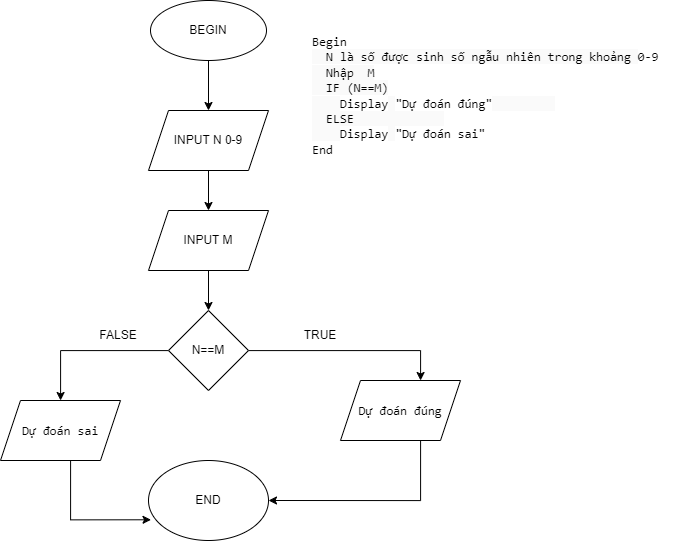

The diagram above was exported from draw.io. Its source (the exported page's mxGraphModel, read from the mxfile embedded in the PNG):
<mxGraphModel dx="1407" dy="851" grid="1" gridSize="10" guides="1" tooltips="1" connect="1" arrows="1" fold="1" page="1" pageScale="1" pageWidth="827" pageHeight="1169" math="0" shadow="0">
  <root>
    <mxCell id="WIyWlLk6GJQsqaUBKTNV-0" />
    <mxCell id="WIyWlLk6GJQsqaUBKTNV-1" parent="WIyWlLk6GJQsqaUBKTNV-0" />
    <mxCell id="gx3FbFccXbu7tiJM07zH-0" value="&lt;span style=&quot;box-sizing: border-box; font-family: SFMono-Regular, Menlo, Monaco, Consolas, &amp;quot;Liberation Mono&amp;quot;, &amp;quot;Courier New&amp;quot;, monospace; font-size: 12.6px;&quot; class=&quot;hljs-keyword&quot;&gt;Begin&lt;/span&gt;&lt;br style=&quot;box-sizing: border-box; font-family: SFMono-Regular, Menlo, Monaco, Consolas, &amp;quot;Liberation Mono&amp;quot;, &amp;quot;Courier New&amp;quot;, monospace; font-size: 12.6px;&quot;&gt;&lt;div style=&quot;&quot;&gt;&lt;span style=&quot;font-family: SFMono-Regular, Menlo, Monaco, Consolas, &amp;quot;Liberation Mono&amp;quot;, &amp;quot;Courier New&amp;quot;, monospace; font-size: 12.6px; background-color: rgb(250, 250, 250);&quot;&gt;&amp;nbsp; N là số được sinh số ngẫu nhiên trong khoảng &lt;/span&gt;&lt;span style=&quot;background-color: initial; box-sizing: border-box; font-family: SFMono-Regular, Menlo, Monaco, Consolas, &amp;quot;Liberation Mono&amp;quot;, &amp;quot;Courier New&amp;quot;, monospace; font-size: 12.6px;&quot; class=&quot;hljs-number&quot;&gt;0&lt;/span&gt;&lt;span style=&quot;background-color: initial; box-sizing: border-box; font-family: SFMono-Regular, Menlo, Monaco, Consolas, &amp;quot;Liberation Mono&amp;quot;, &amp;quot;Courier New&amp;quot;, monospace; font-size: 12.6px;&quot; class=&quot;hljs-number&quot;&gt;-9&lt;/span&gt;&lt;/div&gt;&lt;span style=&quot;font-family: SFMono-Regular, Menlo, Monaco, Consolas, &amp;quot;Liberation Mono&amp;quot;, &amp;quot;Courier New&amp;quot;, monospace; font-size: 12.6px; background-color: rgb(250, 250, 250);&quot;&gt;&amp;nbsp; Nhập&amp;nbsp; M&lt;/span&gt;&lt;br style=&quot;box-sizing: border-box; font-family: SFMono-Regular, Menlo, Monaco, Consolas, &amp;quot;Liberation Mono&amp;quot;, &amp;quot;Courier New&amp;quot;, monospace; font-size: 12.6px;&quot;&gt;&lt;span style=&quot;font-family: SFMono-Regular, Menlo, Monaco, Consolas, &amp;quot;Liberation Mono&amp;quot;, &amp;quot;Courier New&amp;quot;, monospace; font-size: 12.6px; background-color: rgb(250, 250, 250);&quot;&gt;&amp;nbsp; IF (N==M)&lt;/span&gt;&lt;br style=&quot;box-sizing: border-box; font-family: SFMono-Regular, Menlo, Monaco, Consolas, &amp;quot;Liberation Mono&amp;quot;, &amp;quot;Courier New&amp;quot;, monospace; font-size: 12.6px;&quot;&gt;&lt;span style=&quot;font-family: SFMono-Regular, Menlo, Monaco, Consolas, &amp;quot;Liberation Mono&amp;quot;, &amp;quot;Courier New&amp;quot;, monospace; font-size: 12.6px; background-color: rgb(250, 250, 250);&quot;&gt;&amp;nbsp;&amp;nbsp;&amp;nbsp; &lt;/span&gt;&lt;span style=&quot;box-sizing: border-box; font-family: SFMono-Regular, Menlo, Monaco, Consolas, &amp;quot;Liberation Mono&amp;quot;, &amp;quot;Courier New&amp;quot;, monospace; font-size: 12.6px;&quot; class=&quot;hljs-keyword&quot;&gt;Display&lt;/span&gt;&lt;span style=&quot;font-family: SFMono-Regular, Menlo, Monaco, Consolas, &amp;quot;Liberation Mono&amp;quot;, &amp;quot;Courier New&amp;quot;, monospace; font-size: 12.6px; background-color: rgb(250, 250, 250);&quot;&gt; &lt;/span&gt;&lt;span style=&quot;box-sizing: border-box; font-family: SFMono-Regular, Menlo, Monaco, Consolas, &amp;quot;Liberation Mono&amp;quot;, &amp;quot;Courier New&amp;quot;, monospace; font-size: 12.6px;&quot; class=&quot;hljs-string&quot;&gt;&quot;Dự đoán đúng&quot;&lt;/span&gt;&lt;span style=&quot;font-family: SFMono-Regular, Menlo, Monaco, Consolas, &amp;quot;Liberation Mono&amp;quot;, &amp;quot;Courier New&amp;quot;, monospace; font-size: 12.6px; background-color: rgb(250, 250, 250);&quot;&gt;&amp;nbsp;&amp;nbsp;&amp;nbsp;&amp;nbsp;&amp;nbsp;&amp;nbsp;&amp;nbsp; &amp;nbsp;&lt;/span&gt;&lt;br style=&quot;box-sizing: border-box; font-family: SFMono-Regular, Menlo, Monaco, Consolas, &amp;quot;Liberation Mono&amp;quot;, &amp;quot;Courier New&amp;quot;, monospace; font-size: 12.6px;&quot;&gt;&lt;span style=&quot;font-family: SFMono-Regular, Menlo, Monaco, Consolas, &amp;quot;Liberation Mono&amp;quot;, &amp;quot;Courier New&amp;quot;, monospace; font-size: 12.6px; background-color: rgb(250, 250, 250);&quot;&gt;&amp;nbsp; ELSE&amp;nbsp;&amp;nbsp;&amp;nbsp;&amp;nbsp;&amp;nbsp;&amp;nbsp;&amp;nbsp;&amp;nbsp;&amp;nbsp;&amp;nbsp;&amp;nbsp; &amp;nbsp;&lt;/span&gt;&lt;br style=&quot;box-sizing: border-box; font-family: SFMono-Regular, Menlo, Monaco, Consolas, &amp;quot;Liberation Mono&amp;quot;, &amp;quot;Courier New&amp;quot;, monospace; font-size: 12.6px;&quot;&gt;&lt;span style=&quot;font-family: SFMono-Regular, Menlo, Monaco, Consolas, &amp;quot;Liberation Mono&amp;quot;, &amp;quot;Courier New&amp;quot;, monospace; font-size: 12.6px; background-color: rgb(250, 250, 250);&quot;&gt;&amp;nbsp;&amp;nbsp;&amp;nbsp; &lt;/span&gt;&lt;span style=&quot;box-sizing: border-box; font-family: SFMono-Regular, Menlo, Monaco, Consolas, &amp;quot;Liberation Mono&amp;quot;, &amp;quot;Courier New&amp;quot;, monospace; font-size: 12.6px;&quot; class=&quot;hljs-keyword&quot;&gt;Display&lt;/span&gt;&lt;span style=&quot;font-family: SFMono-Regular, Menlo, Monaco, Consolas, &amp;quot;Liberation Mono&amp;quot;, &amp;quot;Courier New&amp;quot;, monospace; font-size: 12.6px; background-color: rgb(250, 250, 250);&quot;&gt; &lt;/span&gt;&lt;span style=&quot;box-sizing: border-box; font-family: SFMono-Regular, Menlo, Monaco, Consolas, &amp;quot;Liberation Mono&amp;quot;, &amp;quot;Courier New&amp;quot;, monospace; font-size: 12.6px;&quot; class=&quot;hljs-string&quot;&gt;&quot;Dự đoán sai&quot;&lt;/span&gt;&lt;span style=&quot;font-family: SFMono-Regular, Menlo, Monaco, Consolas, &amp;quot;Liberation Mono&amp;quot;, &amp;quot;Courier New&amp;quot;, monospace; font-size: 12.6px; background-color: rgb(250, 250, 250);&quot;&gt; &lt;/span&gt;&lt;br style=&quot;box-sizing: border-box; font-family: SFMono-Regular, Menlo, Monaco, Consolas, &amp;quot;Liberation Mono&amp;quot;, &amp;quot;Courier New&amp;quot;, monospace; font-size: 12.6px;&quot;&gt;&lt;span style=&quot;box-sizing: border-box; font-family: SFMono-Regular, Menlo, Monaco, Consolas, &amp;quot;Liberation Mono&amp;quot;, &amp;quot;Courier New&amp;quot;, monospace; font-size: 12.6px;&quot; class=&quot;hljs-keyword&quot;&gt;End&lt;/span&gt;" style="text;html=1;align=left;verticalAlign=middle;resizable=0;points=[];autosize=1;strokeColor=none;fillColor=none;rotation=0;" vertex="1" parent="WIyWlLk6GJQsqaUBKTNV-1">
      <mxGeometry x="430" y="70" width="370" height="130" as="geometry" />
    </mxCell>
    <mxCell id="gx3FbFccXbu7tiJM07zH-19" value="" style="edgeStyle=orthogonalEdgeStyle;rounded=0;orthogonalLoop=1;jettySize=auto;html=1;fontSize=12;fontColor=#000000;" edge="1" parent="WIyWlLk6GJQsqaUBKTNV-1" source="gx3FbFccXbu7tiJM07zH-3" target="gx3FbFccXbu7tiJM07zH-17">
      <mxGeometry relative="1" as="geometry" />
    </mxCell>
    <mxCell id="gx3FbFccXbu7tiJM07zH-3" value="INPUT N 0-9" style="shape=parallelogram;perimeter=parallelogramPerimeter;whiteSpace=wrap;html=1;fixedSize=1;fontSize=12;" vertex="1" parent="WIyWlLk6GJQsqaUBKTNV-1">
      <mxGeometry x="268" y="150" width="120" height="60" as="geometry" />
    </mxCell>
    <mxCell id="gx3FbFccXbu7tiJM07zH-10" value="" style="edgeStyle=orthogonalEdgeStyle;rounded=0;orthogonalLoop=1;jettySize=auto;html=1;fontSize=12;" edge="1" parent="WIyWlLk6GJQsqaUBKTNV-1" source="gx3FbFccXbu7tiJM07zH-7" target="gx3FbFccXbu7tiJM07zH-3">
      <mxGeometry relative="1" as="geometry" />
    </mxCell>
    <mxCell id="gx3FbFccXbu7tiJM07zH-7" value="BEGIN" style="ellipse;whiteSpace=wrap;html=1;fontSize=12;" vertex="1" parent="WIyWlLk6GJQsqaUBKTNV-1">
      <mxGeometry x="270" y="40" width="116" height="60" as="geometry" />
    </mxCell>
    <mxCell id="gx3FbFccXbu7tiJM07zH-9" value="END" style="ellipse;whiteSpace=wrap;html=1;fontSize=12;" vertex="1" parent="WIyWlLk6GJQsqaUBKTNV-1">
      <mxGeometry x="268" y="500" width="120" height="80" as="geometry" />
    </mxCell>
    <mxCell id="gx3FbFccXbu7tiJM07zH-31" value="" style="edgeStyle=orthogonalEdgeStyle;rounded=0;orthogonalLoop=1;jettySize=auto;html=1;fontSize=12;fontColor=#000000;" edge="1" parent="WIyWlLk6GJQsqaUBKTNV-1" source="gx3FbFccXbu7tiJM07zH-17" target="gx3FbFccXbu7tiJM07zH-21">
      <mxGeometry relative="1" as="geometry" />
    </mxCell>
    <mxCell id="gx3FbFccXbu7tiJM07zH-17" value="INPUT M" style="shape=parallelogram;perimeter=parallelogramPerimeter;whiteSpace=wrap;html=1;fixedSize=1;fontSize=12;fontColor=#000000;" vertex="1" parent="WIyWlLk6GJQsqaUBKTNV-1">
      <mxGeometry x="268" y="250" width="120" height="60" as="geometry" />
    </mxCell>
    <mxCell id="gx3FbFccXbu7tiJM07zH-26" value="" style="edgeStyle=orthogonalEdgeStyle;rounded=0;orthogonalLoop=1;jettySize=auto;html=1;fontSize=12;fontColor=#000000;" edge="1" parent="WIyWlLk6GJQsqaUBKTNV-1" source="gx3FbFccXbu7tiJM07zH-21" target="gx3FbFccXbu7tiJM07zH-23">
      <mxGeometry relative="1" as="geometry">
        <Array as="points">
          <mxPoint x="540" y="390" />
        </Array>
      </mxGeometry>
    </mxCell>
    <mxCell id="gx3FbFccXbu7tiJM07zH-27" value="" style="edgeStyle=orthogonalEdgeStyle;rounded=0;orthogonalLoop=1;jettySize=auto;html=1;fontSize=12;fontColor=#000000;" edge="1" parent="WIyWlLk6GJQsqaUBKTNV-1" source="gx3FbFccXbu7tiJM07zH-21" target="gx3FbFccXbu7tiJM07zH-25">
      <mxGeometry relative="1" as="geometry" />
    </mxCell>
    <mxCell id="gx3FbFccXbu7tiJM07zH-21" value="N==M" style="rhombus;whiteSpace=wrap;html=1;fontSize=12;fontColor=#000000;" vertex="1" parent="WIyWlLk6GJQsqaUBKTNV-1">
      <mxGeometry x="288" y="350" width="80" height="80" as="geometry" />
    </mxCell>
    <mxCell id="gx3FbFccXbu7tiJM07zH-29" style="edgeStyle=orthogonalEdgeStyle;rounded=0;orthogonalLoop=1;jettySize=auto;html=1;entryX=1;entryY=0.5;entryDx=0;entryDy=0;fontSize=12;fontColor=#000000;" edge="1" parent="WIyWlLk6GJQsqaUBKTNV-1" source="gx3FbFccXbu7tiJM07zH-23" target="gx3FbFccXbu7tiJM07zH-9">
      <mxGeometry relative="1" as="geometry">
        <Array as="points">
          <mxPoint x="540" y="540" />
        </Array>
      </mxGeometry>
    </mxCell>
    <mxCell id="gx3FbFccXbu7tiJM07zH-23" value="&lt;span style=&quot;font-family: SFMono-Regular, Menlo, Monaco, Consolas, &amp;quot;Liberation Mono&amp;quot;, &amp;quot;Courier New&amp;quot;, monospace; font-size: 12.6px; text-align: left;&quot;&gt;Dự đoán đúng&lt;/span&gt;" style="shape=parallelogram;perimeter=parallelogramPerimeter;whiteSpace=wrap;html=1;fixedSize=1;fontSize=12;fontColor=#000000;" vertex="1" parent="WIyWlLk6GJQsqaUBKTNV-1">
      <mxGeometry x="460" y="420" width="120" height="60" as="geometry" />
    </mxCell>
    <mxCell id="gx3FbFccXbu7tiJM07zH-30" style="edgeStyle=orthogonalEdgeStyle;rounded=0;orthogonalLoop=1;jettySize=auto;html=1;entryX=0.021;entryY=0.741;entryDx=0;entryDy=0;entryPerimeter=0;fontSize=12;fontColor=#000000;" edge="1" parent="WIyWlLk6GJQsqaUBKTNV-1" source="gx3FbFccXbu7tiJM07zH-25" target="gx3FbFccXbu7tiJM07zH-9">
      <mxGeometry relative="1" as="geometry">
        <Array as="points">
          <mxPoint x="190" y="559" />
        </Array>
      </mxGeometry>
    </mxCell>
    <mxCell id="gx3FbFccXbu7tiJM07zH-25" value="&lt;span style=&quot;font-family: SFMono-Regular, Menlo, Monaco, Consolas, &amp;quot;Liberation Mono&amp;quot;, &amp;quot;Courier New&amp;quot;, monospace; font-size: 12.6px; text-align: left;&quot;&gt;Dự đoán sai&lt;/span&gt;" style="shape=parallelogram;perimeter=parallelogramPerimeter;whiteSpace=wrap;html=1;fixedSize=1;fontSize=12;fontColor=#000000;" vertex="1" parent="WIyWlLk6GJQsqaUBKTNV-1">
      <mxGeometry x="120" y="440" width="120" height="60" as="geometry" />
    </mxCell>
    <mxCell id="gx3FbFccXbu7tiJM07zH-32" value="TRUE" style="text;html=1;strokeColor=none;fillColor=none;align=center;verticalAlign=middle;whiteSpace=wrap;rounded=0;fontSize=12;fontColor=#000000;" vertex="1" parent="WIyWlLk6GJQsqaUBKTNV-1">
      <mxGeometry x="410" y="355" width="60" height="40" as="geometry" />
    </mxCell>
    <mxCell id="gx3FbFccXbu7tiJM07zH-34" value="FALSE" style="text;html=1;strokeColor=none;fillColor=none;align=center;verticalAlign=middle;whiteSpace=wrap;rounded=0;fontSize=12;fontColor=#000000;" vertex="1" parent="WIyWlLk6GJQsqaUBKTNV-1">
      <mxGeometry x="208" y="360" width="60" height="30" as="geometry" />
    </mxCell>
  </root>
</mxGraphModel>